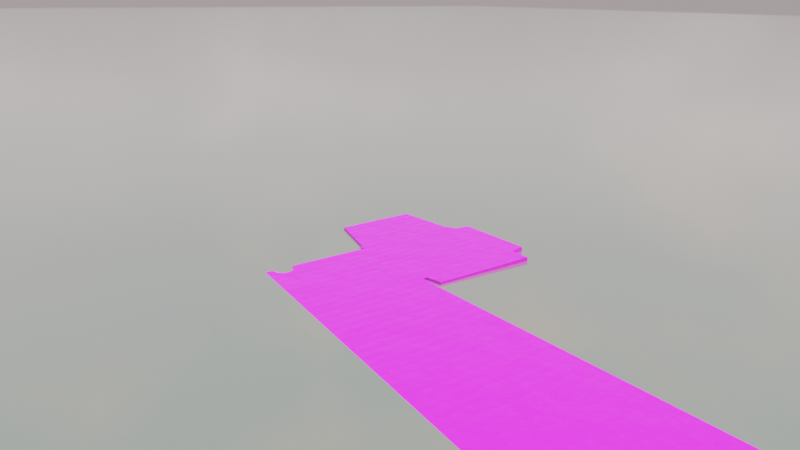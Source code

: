 # Source: untitled.blend  (saved by Blender 4.0.36; exported with 4.5.12 LTS)
import bpy
from mathutils import Matrix  # noqa: F401  (used for matrix-valued properties, if any)

bpy.ops.wm.read_factory_settings(use_empty=True)
scene = bpy.context.scene
scene.name = 'Scene'

# ---- collections
col_collection = bpy.data.collections.new('Collection'); scene.collection.children.link(col_collection)

# ---- images (referenced by path relative to the original .blend; pixels are not part of the script)
import os
ASSET_DIR = os.environ.get("B2B_ASSET_DIR", "")  # directory of the original .blend (textures are referenced by path, not embedded)
HERE = os.path.dirname(os.path.abspath(__file__))  # packed textures are extracted next to this script under _unpacked/

def load_image(name, relpath, width, height, colorspace="sRGB"):
    """Load a texture the original file referenced (path relative to the .blend, or extracted next to this script)."""
    p = next((c for c in (os.path.join(HERE, relpath), os.path.join(ASSET_DIR, relpath)) if relpath and os.path.exists(c)), "")
    if p:
        img = bpy.data.images.load(p, check_existing=True)
        img.name = name
    else:  # same state as the original file: an image datablock whose file is absent (Cycles renders it pink)
        img = bpy.data.images.new(name, width, height)
        img.source = "FILE"
        img.filepath = "//" + (relpath or name)
    img.colorspace_settings.name = colorspace
    return img
img_shallowbox_110x70x60_mm___6zm68cgr_png = load_image('shallowbox-110x70x60_mm___6zm68cgr.png', 'shallowbox-110x70x60_mm___6zm68cgr.png', 1024, 1024, 'sRGB')
img_giftbox_110x70x60_mm___6zpmhckh_png = load_image('giftbox-110x70x60_mm___6zpmhckh.png', 'giftbox-110x70x60_mm___6zpmhckh.png', 1024, 1024, 'sRGB')

# ---- materials (node trees are filled in below, after node groups)
mat_material_001 = bpy.data.materials.new('Material.001')
mat_material_002 = bpy.data.materials.new('Material.002')
mat_material = bpy.data.materials.new('Material')
mat_material_003 = bpy.data.materials.new('Material.003')

# ---- node groups
ng_auto_smooth = bpy.data.node_groups.new('Auto Smooth', 'GeometryNodeTree')
_s = ng_auto_smooth.interface.new_socket(name='Geometry', in_out='OUTPUT', socket_type='NodeSocketGeometry')
_s = ng_auto_smooth.interface.new_socket(name='Geometry', in_out='INPUT', socket_type='NodeSocketGeometry')
_s = ng_auto_smooth.interface.new_socket(name='Angle', in_out='INPUT', socket_type='NodeSocketFloat')
_s.subtype = 'ANGLE'
_s.min_value = 0.0
_s.max_value = 3.142
ng_auto_smooth.is_modifier = True
_N = ng_auto_smooth.nodes; _L = ng_auto_smooth.links
n0 = _N.new('NodeGroupOutput'); n0.name = 'Group Output'; n0.location = (480, -100)
n1 = _N.new('NodeGroupInput'); n1.name = 'Group Input'; n1.location = (-420, -300)
n2 = _N.new('NodeGroupInput'); n2.name = 'Group Input.001'; n2.location = (-60, -100)
n3 = _N.new('GeometryNodeSetShadeSmooth'); n3.name = 'Set Shade Smooth'; n3.location = (120, -100)
n3.domain = 'EDGE'
n4 = _N.new('GeometryNodeSetShadeSmooth'); n4.name = 'Set Shade Smooth.001'; n4.location = (300, -100)
n5 = _N.new('GeometryNodeInputMeshEdgeAngle'); n5.name = 'Edge Angle'; n5.location = (-420, -220)
n6 = _N.new('GeometryNodeInputEdgeSmooth'); n6.name = 'Is Edge Smooth'; n6.location = (-60, -160)
n7 = _N.new('GeometryNodeInputShadeSmooth'); n7.name = 'Is Face Smooth'; n7.location = (-240, -340)
n8 = _N.new('FunctionNodeBooleanMath'); n8.name = 'Boolean Math'; n8.location = (-60, -220)
n9 = _N.new('FunctionNodeCompare'); n9.name = 'Compare'; n9.location = (-240, -180)
n9.operation = 'LESS_EQUAL'
_L.new(n5.outputs[0], n9.inputs[0])
_L.new(n4.outputs[0], n0.inputs[0])
_L.new(n1.outputs[1], n9.inputs[1])
_L.new(n9.outputs[0], n8.inputs[0])
_L.new(n7.outputs[0], n8.inputs[1])
_L.new(n2.outputs[0], n3.inputs[0])
_L.new(n6.outputs[0], n3.inputs[1])
_L.new(n3.outputs[0], n4.inputs[0])
_L.new(n8.outputs[0], n3.inputs[2])
n0.is_active_output = True

# ---- material node trees
mat_material_001.use_nodes = True; mat_material_001.node_tree.nodes.clear()
_N = mat_material_001.node_tree.nodes; _L = mat_material_001.node_tree.links
n0 = _N.new('ShaderNodeOutputMaterial'); n0.name = 'Material Output'; n0.location = (820, 360)
n1 = _N.new('ShaderNodeTexWave'); n1.name = 'Wave Texture'; n1.location = (-620, 400)
n1.inputs[1].default_value = 17.4
n1.inputs[2].default_value = 6.4
n1.inputs[3].default_value = 12.0
n1.inputs[5].default_value = 1.0
n2 = _N.new('ShaderNodeTexNoise'); n2.name = 'Noise Texture'; n2.location = (-620, 60)
n2.inputs[2].default_value = 20.0
n2.inputs[3].default_value = 12.0
n3 = _N.new('ShaderNodeMix'); n3.name = 'Mix'; n3.location = (-380, 300)
n3.data_type = 'RGBA'
n3.blend_type = 'ADD'
n4 = _N.new('ShaderNodeBump'); n4.name = 'Bump'; n4.location = (80, 0)
n4.inputs[0].default_value = 0.05
n4.inputs[1].default_value = 1.0
n4.inputs[2].default_value = 1.0
n5 = _N.new('ShaderNodeBump'); n5.name = 'Bump.001'; n5.location = (300, -20)
n5.inputs[0].default_value = 0.06
n5.inputs[1].default_value = 1.0
n5.inputs[2].default_value = 1.0
n6 = _N.new('ShaderNodeTexCoord'); n6.name = 'Texture Coordinate'; n6.location = (-1233, 353)
n7 = _N.new('ShaderNodeVectorRotate'); n7.name = 'Vector Rotate'; n7.location = (-959, 297)
n7.inputs[3].default_value = 1.571
n8 = _N.new('ShaderNodeValToRGB'); n8.name = 'ColorRamp.001'; n8.location = (178, 260)
while len(n8.color_ramp.elements) > 1: n8.color_ramp.elements.remove(n8.color_ramp.elements[-1])
n8.color_ramp.elements[0].position = 0.0; n8.color_ramp.elements[0].color = (0.1329, 0.1329, 0.1329, 1.0)
_e = n8.color_ramp.elements.new(1.0); _e.color = (1.0, 1.0, 1.0, 1.0)
n9 = _N.new('ShaderNodeValToRGB'); n9.name = 'ColorRamp'; n9.location = (-160, 400)
while len(n9.color_ramp.elements) > 1: n9.color_ramp.elements.remove(n9.color_ramp.elements[-1])
n9.color_ramp.elements[0].position = 0.0; n9.color_ramp.elements[0].color = (0.5044, 0.272, 0.09553, 1.0)
_e = n9.color_ramp.elements.new(1.0); _e.color = (0.5841, 0.314, 0.1095, 1.0)
n10 = _N.new('ShaderNodeBsdfPrincipled'); n10.name = 'Principled BSDF'; n10.location = (520, 440)
n10.distribution = 'GGX'
n10.subsurface_method = 'BURLEY'
n10.inputs[3].default_value = 1.45
n10.inputs[27].default_value = (0.0, 0.0, 0.0, 1.0)
n10.inputs[28].default_value = 1.0
n11 = _N.new('ShaderNodeTexImage'); n11.name = 'Image Texture'; n11.location = (-103, 701)
n11.image = img_shallowbox_110x70x60_mm___6zm68cgr_png
n12 = _N.new('ShaderNodeMix'); n12.name = 'Mix.001'; n12.location = (359, 647)
n12.data_type = 'RGBA'
n12.clamp_factor = False
_L.new(n9.outputs[0], n8.inputs[0])
_L.new(n8.outputs[0], n10.inputs[2])
_L.new(n3.outputs[2], n9.inputs[0])
_L.new(n1.outputs[0], n3.inputs[0])
_L.new(n2.outputs[1], n3.inputs[6])
_L.new(n4.outputs[0], n5.inputs[4])
_L.new(n3.outputs[2], n4.inputs[3])
_L.new(n5.outputs[0], n10.inputs[5])
_L.new(n2.outputs[0], n5.inputs[3])
_L.new(n6.outputs[2], n7.inputs[0])
_L.new(n7.outputs[0], n1.inputs[0])
_L.new(n7.outputs[0], n2.inputs[0])
_L.new(n12.outputs[2], n10.inputs[0])
_L.new(n10.outputs[0], n0.inputs[0])
_L.new(n11.outputs[0], n12.inputs[7])
_L.new(n9.outputs[0], n12.inputs[6])
_L.new(n11.outputs[1], n12.inputs[0])
n0.is_active_output = True
mat_material_002.use_nodes = True; mat_material_002.node_tree.nodes.clear()
_N = mat_material_002.node_tree.nodes; _L = mat_material_002.node_tree.links
n0 = _N.new('ShaderNodeBsdfPrincipled'); n0.name = 'Principled BSDF'; n0.location = (10, 300)
n0.distribution = 'GGX'
n0.subsurface_method = 'BURLEY'
n0.inputs[3].default_value = 1.45
n0.inputs[27].default_value = (0.0, 0.0, 0.0, 1.0)
n0.inputs[28].default_value = 1.0
n1 = _N.new('ShaderNodeOutputMaterial'); n1.name = 'Material Output'; n1.location = (300, 300)
n2 = _N.new('ShaderNodeTexCoord'); n2.name = 'Texture Coordinate'; n2.location = (-872, 256)
n3 = _N.new('ShaderNodeTexImage'); n3.name = 'Image Texture'; n3.location = (-544, 238)
n3.image = img_shallowbox_110x70x60_mm___6zm68cgr_png
_L.new(n0.outputs[0], n1.inputs[0])
_L.new(n2.outputs[2], n3.inputs[0])
_L.new(n3.outputs[0], n0.inputs[0])
n1.is_active_output = True
mat_material.use_nodes = True; mat_material.node_tree.nodes.clear()
_N = mat_material.node_tree.nodes; _L = mat_material.node_tree.links
n0 = _N.new('ShaderNodeBsdfPrincipled'); n0.name = 'Principled BSDF'; n0.location = (10, 300)
n0.inputs[0].default_value = (0.4545, 0.3512, 0.287, 1.0)
n0.inputs[1].default_value = 0.7357
n0.inputs[2].default_value = 0.1283
n0.inputs[3].default_value = 1.45
n1 = _N.new('ShaderNodeOutputMaterial'); n1.name = 'Material Output'; n1.location = (300, 300)
_L.new(n0.outputs[0], n1.inputs[0])
n1.is_active_output = True
mat_material_003.use_nodes = True; mat_material_003.node_tree.nodes.clear()
_N = mat_material_003.node_tree.nodes; _L = mat_material_003.node_tree.links
n0 = _N.new('ShaderNodeOutputMaterial'); n0.name = 'Material Output'; n0.location = (820, 360)
n1 = _N.new('ShaderNodeTexWave'); n1.name = 'Wave Texture'; n1.location = (-620, 400)
n1.inputs[1].default_value = 17.4
n1.inputs[2].default_value = 6.4
n1.inputs[3].default_value = 12.0
n1.inputs[5].default_value = 1.0
n2 = _N.new('ShaderNodeTexNoise'); n2.name = 'Noise Texture'; n2.location = (-620, 60)
n2.inputs[2].default_value = 20.0
n2.inputs[3].default_value = 12.0
n3 = _N.new('ShaderNodeMix'); n3.name = 'Mix'; n3.location = (-380, 300)
n3.data_type = 'RGBA'
n3.blend_type = 'ADD'
n4 = _N.new('ShaderNodeBump'); n4.name = 'Bump'; n4.location = (80, 0)
n4.inputs[0].default_value = 0.05
n4.inputs[1].default_value = 1.0
n4.inputs[2].default_value = 1.0
n5 = _N.new('ShaderNodeBump'); n5.name = 'Bump.001'; n5.location = (300, -20)
n5.inputs[0].default_value = 0.06
n5.inputs[1].default_value = 1.0
n5.inputs[2].default_value = 1.0
n6 = _N.new('ShaderNodeTexCoord'); n6.name = 'Texture Coordinate'; n6.location = (-1233, 353)
n7 = _N.new('ShaderNodeVectorRotate'); n7.name = 'Vector Rotate'; n7.location = (-959, 297)
n7.inputs[3].default_value = 1.571
n8 = _N.new('ShaderNodeValToRGB'); n8.name = 'ColorRamp.001'; n8.location = (178, 260)
while len(n8.color_ramp.elements) > 1: n8.color_ramp.elements.remove(n8.color_ramp.elements[-1])
n8.color_ramp.elements[0].position = 0.0; n8.color_ramp.elements[0].color = (0.1329, 0.1329, 0.1329, 1.0)
_e = n8.color_ramp.elements.new(1.0); _e.color = (1.0, 1.0, 1.0, 1.0)
n9 = _N.new('ShaderNodeValToRGB'); n9.name = 'ColorRamp'; n9.location = (-160, 400)
while len(n9.color_ramp.elements) > 1: n9.color_ramp.elements.remove(n9.color_ramp.elements[-1])
n9.color_ramp.elements[0].position = 0.0; n9.color_ramp.elements[0].color = (0.5044, 0.272, 0.09553, 1.0)
_e = n9.color_ramp.elements.new(1.0); _e.color = (0.5841, 0.314, 0.1095, 1.0)
n10 = _N.new('ShaderNodeBsdfPrincipled'); n10.name = 'Principled BSDF'; n10.location = (520, 440)
n10.distribution = 'GGX'
n10.subsurface_method = 'BURLEY'
n10.inputs[3].default_value = 1.45
n10.inputs[27].default_value = (0.0, 0.0, 0.0, 1.0)
n10.inputs[28].default_value = 1.0
n11 = _N.new('ShaderNodeTexImage'); n11.name = 'Image Texture'; n11.location = (-103, 701)
n11.image = img_giftbox_110x70x60_mm___6zpmhckh_png
n12 = _N.new('ShaderNodeMix'); n12.name = 'Mix.001'; n12.location = (359, 647)
n12.data_type = 'RGBA'
n12.clamp_factor = False
_L.new(n9.outputs[0], n8.inputs[0])
_L.new(n8.outputs[0], n10.inputs[2])
_L.new(n3.outputs[2], n9.inputs[0])
_L.new(n1.outputs[0], n3.inputs[0])
_L.new(n2.outputs[1], n3.inputs[6])
_L.new(n4.outputs[0], n5.inputs[4])
_L.new(n3.outputs[2], n4.inputs[3])
_L.new(n5.outputs[0], n10.inputs[5])
_L.new(n2.outputs[0], n5.inputs[3])
_L.new(n6.outputs[2], n7.inputs[0])
_L.new(n7.outputs[0], n1.inputs[0])
_L.new(n7.outputs[0], n2.inputs[0])
_L.new(n12.outputs[2], n10.inputs[0])
_L.new(n10.outputs[0], n0.inputs[0])
_L.new(n11.outputs[0], n12.inputs[7])
_L.new(n9.outputs[0], n12.inputs[6])
_L.new(n11.outputs[1], n12.inputs[0])
n0.is_active_output = True

# ---- world
world_dynamic_1 = bpy.data.worlds.new('Dynamic_1'); scene.world = world_dynamic_1
world_dynamic_1.use_nodes = True; world_dynamic_1.node_tree.nodes.clear()
_N = world_dynamic_1.node_tree.nodes; _L = world_dynamic_1.node_tree.links
n0 = _N.new('ShaderNodeBackground'); n0.name = 'Scene_Brightness'; n0.location = (6708, 360)
n1 = _N.new('ShaderNodeOutputWorld'); n1.name = 'World Output'; n1.location = (7167, 360)
n2 = _N.new('ShaderNodeTexCoord'); n2.name = 'Texture Coordinate'; n2.location = (244, 1005)
n3 = _N.new('ShaderNodeMapping'); n3.name = 'Mapping'; n3.location = (787, 730)
n3.vector_type = 'NORMAL'
n4 = _N.new('ShaderNodeNormal'); n4.name = 'Sky_normal'; n4.location = (1220, 685)
n5 = _N.new('ShaderNodeValToRGB'); n5.name = 'Color Ramp'; n5.location = (1671, 415)
n5.color_ramp.interpolation = 'EASE'
while len(n5.color_ramp.elements) > 1: n5.color_ramp.elements.remove(n5.color_ramp.elements[-1])
n5.color_ramp.elements[0].position = 0.969; n5.color_ramp.elements[0].color = (0.0, 0.0, 0.0, 1.0)
_e = n5.color_ramp.elements.new(1.0); _e.color = (1.0, 1.0, 1.0, 1.0)
n6 = _N.new('ShaderNodeValToRGB'); n6.name = 'Color Ramp.001'; n6.location = (2197, 415)
n6.color_ramp.interpolation = 'EASE'
while len(n6.color_ramp.elements) > 1: n6.color_ramp.elements.remove(n6.color_ramp.elements[-1])
n6.color_ramp.elements[0].position = 0.991; n6.color_ramp.elements[0].color = (0.0, 0.0, 0.0, 1.0)
_e = n6.color_ramp.elements.new(1.0); _e.color = (1.0, 1.0, 1.0, 1.0)
n7 = _N.new('ShaderNodeValToRGB'); n7.name = 'Color Ramp.002'; n7.location = (2197, 415)
n7.color_ramp.interpolation = 'EASE'
while len(n7.color_ramp.elements) > 1: n7.color_ramp.elements.remove(n7.color_ramp.elements[-1])
n7.color_ramp.elements[0].position = 0.779; n7.color_ramp.elements[0].color = (0.0, 0.0, 0.0, 1.0)
_e = n7.color_ramp.elements.new(1.0); _e.color = (1.0, 1.0, 1.0, 1.0)
n8 = _N.new('ShaderNodeMath'); n8.name = 'Math'; n8.location = (2197, 685)
n8.operation = 'MULTIPLY'
n8.inputs[1].default_value = 0.2
n9 = _N.new('ShaderNodeMath'); n9.name = 'Math.001'; n9.location = (3294, 685)
n9.operation = 'MULTIPLY'
n9.inputs[1].default_value = 2.0
n10 = _N.new('ShaderNodeMath'); n10.name = 'Math.002'; n10.location = (2745, 415)
n10.operation = 'MULTIPLY'
n10.inputs[1].default_value = 40.9
n11 = _N.new('ShaderNodeMath'); n11.name = 'Math.003'; n11.location = (3294, 415)
n11.operation = 'SUBTRACT'
n11.inputs[1].default_value = 1.0
n12 = _N.new('ShaderNodeMixRGB'); n12.name = 'Soft_hard'; n12.location = (3819, 550)
n12.inputs[0].default_value = 1.0
n13 = _N.new('ShaderNodeMixRGB'); n13.name = 'Mix (Legacy)'; n13.location = (3819, 185)
n13.inputs[0].default_value = 0.466
n14 = _N.new('ShaderNodeMixRGB'); n14.name = 'Mix (Legacy).001'; n14.location = (4344, 630)
n14.blend_type = 'MULTIPLY'
n14.inputs[0].default_value = 1.0
n15 = _N.new('ShaderNodeMixRGB'); n15.name = 'Mix (Legacy).002'; n15.location = (4344, 90)
n15.blend_type = 'MULTIPLY'
n15.inputs[0].default_value = 1.0
n16 = _N.new('ShaderNodeMixRGB'); n16.name = 'Mix (Legacy).003'; n16.location = (4782, 610)
n16.inputs[1].default_value = (0.0, 0.0, 0.0, 1.0)
n17 = _N.new('ShaderNodeMixRGB'); n17.name = 'Mix (Legacy).004'; n17.location = (5132, 270)
n17.inputs[1].default_value = (0.0, 0.0, 0.0, 1.0)
n17.inputs[2].default_value = (1.0, 0.82, 0.65, 1.0)
n18 = _N.new('ShaderNodeGamma'); n18.name = 'Gamma'; n18.location = (5132, 610)
n18.inputs[1].default_value = 2.3
n19 = _N.new('ShaderNodeGamma'); n19.name = 'Sun_value'; n19.location = (5524, 610)
n20 = _N.new('ShaderNodeGamma'); n20.name = 'Shadow_color_saturation'; n20.location = (5524, 880)
n21 = _N.new('ShaderNodeMixRGB'); n21.name = 'Mix (Legacy).005'; n21.location = (5941, 610)
n21.blend_type = 'ADD'
n21.inputs[0].default_value = 1.0
n22 = _N.new('ShaderNodeMixRGB'); n22.name = 'Mix (Legacy).006'; n22.location = (5524, 340)
n22.blend_type = 'ADD'
n22.inputs[0].default_value = 1.0
n23 = _N.new('ShaderNodeMixRGB'); n23.name = 'Mix (Legacy).007'; n23.location = (6314, 360)
n24 = _N.new('ShaderNodeLightPath'); n24.name = 'Light Path'; n24.location = (5941, 130)
n25 = _N.new('ShaderNodeMapping'); n25.name = 'Mapping.001'; n25.location = (2197, 1510)
n25.inputs[3].default_value = (1.5, 1.5, 6.0)
n26 = _N.new('ShaderNodeTexNoise'); n26.name = 'Noise Texture'; n26.location = (2745, 1780)
n26.inputs[2].default_value = 3.8
n26.inputs[3].default_value = 2.4
n26.inputs[8].default_value = 0.5
n27 = _N.new('ShaderNodeTexNoise'); n27.name = 'Noise Texture.001'; n27.location = (2745, 1510)
n27.inputs[2].default_value = 2.0
n27.inputs[3].default_value = 10.0
n27.inputs[8].default_value = 0.2
n28 = _N.new('ShaderNodeValToRGB'); n28.name = 'Color Ramp.003'; n28.location = (3294, 1780)
while len(n28.color_ramp.elements) > 1: n28.color_ramp.elements.remove(n28.color_ramp.elements[-1])
n28.color_ramp.elements[0].position = 0.408; n28.color_ramp.elements[0].color = (0.0, 0.0, 0.0, 1.0)
_e = n28.color_ramp.elements.new(0.649); _e.color = (1.0, 1.0, 1.0, 1.0)
n29 = _N.new('ShaderNodeValToRGB'); n29.name = 'Color Ramp.004'; n29.location = (3294, 1510)
while len(n29.color_ramp.elements) > 1: n29.color_ramp.elements.remove(n29.color_ramp.elements[-1])
n29.color_ramp.elements[0].position = 0.408; n29.color_ramp.elements[0].color = (0.0, 0.0, 0.0, 1.0)
_e = n29.color_ramp.elements.new(0.576); _e.color = (1.0, 1.0, 1.0, 1.0)
n30 = _N.new('ShaderNodeValToRGB'); n30.name = 'Color Ramp.005'; n30.location = (3819, 820)
while len(n30.color_ramp.elements) > 1: n30.color_ramp.elements.remove(n30.color_ramp.elements[-1])
n30.color_ramp.elements[0].position = 0.0; n30.color_ramp.elements[0].color = (0.419, 0.419, 0.419, 0.419)
_e = n30.color_ramp.elements.new(0.16); _e.color = (1.0, 1.0, 1.0, 1.0)
_e = n30.color_ramp.elements.new(0.435); _e.color = (1.0, 1.0, 1.0, 1.0)
n31 = _N.new('ShaderNodeValToRGB'); n31.name = 'Color Ramp.006'; n31.location = (4344, 1360)
while len(n31.color_ramp.elements) > 1: n31.color_ramp.elements.remove(n31.color_ramp.elements[-1])
n31.color_ramp.elements[0].position = 0.0; n31.color_ramp.elements[0].color = (0.0, 0.0, 0.0, 0.0)
_e = n31.color_ramp.elements.new(0.187); _e.color = (1.0, 1.0, 1.0, 1.0)
_e = n31.color_ramp.elements.new(0.435); _e.color = (1.0, 1.0, 1.0, 1.0)
n32 = _N.new('ShaderNodeValToRGB'); n32.name = 'Color Ramp.007'; n32.location = (3819, 1090)
while len(n32.color_ramp.elements) > 1: n32.color_ramp.elements.remove(n32.color_ramp.elements[-1])
n32.color_ramp.elements[0].position = 0.0; n32.color_ramp.elements[0].color = (1.0, 1.0, 0.9174, 1.0)
_e = n32.color_ramp.elements.new(0.469); _e.color = (0.0, 0.0, 0.0, 1.0)
n33 = _N.new('ShaderNodeMixRGB'); n33.name = 'Cloud_color'; n33.location = (3819, 1550)
n33.inputs[1].default_value = (1.0, 1.0, 1.0, 1.0)
n33.inputs[2].default_value = (0.0, 0.0, 0.0, 1.0)
n34 = _N.new('ShaderNodeMixRGB'); n34.name = 'Cloud_density'; n34.location = (4344, 1630)
n34.blend_type = 'MULTIPLY'
n34.inputs[0].default_value = 1.0
n35 = _N.new('ShaderNodeMixRGB'); n35.name = 'Mix (Legacy).008'; n35.location = (4782, 1360)
n35.blend_type = 'MULTIPLY'
n35.inputs[0].default_value = 1.0
n36 = _N.new('ShaderNodeMixRGB'); n36.name = 'Sky_and_Horizon_colors'; n36.location = (4344, 1090)
n36.inputs[1].default_value = (0.434, 0.838, 1.0, 1.0)
n36.inputs[2].default_value = (0.962, 0.822, 0.822, 1.0)
n37 = _N.new('ShaderNodeMixRGB'); n37.name = 'Mix (Legacy).009'; n37.location = (4782, 880)
n37.blend_type = 'MULTIPLY'
n37.inputs[0].default_value = 1.0
n38 = _N.new('ShaderNodeMixRGB'); n38.name = 'Cloud_opacity'; n38.location = (5132, 880)
n38.blend_type = 'SCREEN'
n38.inputs[0].default_value = 1.0
n39 = _N.new('ShaderNodeSeparateRGB'); n39.name = 'Separate RGB (Legacy)'; n39.location = (787, 1370)
n40 = _N.new('ShaderNodeMath'); n40.name = 'Math.004'; n40.location = (1220, 1235)
n41 = _N.new('ShaderNodeCombineRGB'); n41.name = 'Combine RGB (Legacy)'; n41.location = (1671, 1510)
n42 = _N.new('ShaderNodeMixRGB'); n42.name = 'Sun_color'; n42.location = (4344, 360)
n42.blend_type = 'MULTIPLY'
n42.inputs[0].default_value = 1.0
n42.inputs[2].default_value = (32.0, 30.0, 30.0, 200.0)
n43 = _N.new('ShaderNodeNormal'); n43.name = 'Normal'; n43.location = (3294, 1070)
_L.new(n0.outputs[0], n1.inputs[0])
_L.new(n8.outputs[0], n9.inputs[0])
_L.new(n10.outputs[0], n11.inputs[0])
_L.new(n7.outputs[0], n8.inputs[0])
_L.new(n6.outputs[0], n10.inputs[0])
_L.new(n9.outputs[0], n12.inputs[1])
_L.new(n11.outputs[0], n12.inputs[2])
_L.new(n9.outputs[0], n13.inputs[1])
_L.new(n6.outputs[0], n13.inputs[2])
_L.new(n12.outputs[0], n14.inputs[1])
_L.new(n13.outputs[0], n15.inputs[1])
_L.new(n14.outputs[0], n16.inputs[0])
_L.new(n15.outputs[0], n17.inputs[0])
_L.new(n21.outputs[0], n23.inputs[1])
_L.new(n22.outputs[0], n23.inputs[2])
_L.new(n24.outputs[0], n23.inputs[0])
_L.new(n18.outputs[0], n19.inputs[0])
_L.new(n16.outputs[0], n18.inputs[0])
_L.new(n23.outputs[0], n0.inputs[0])
_L.new(n25.outputs[0], n27.inputs[0])
_L.new(n25.outputs[0], n26.inputs[0])
_L.new(n42.outputs[0], n16.inputs[2])
_L.new(n29.outputs[0], n33.inputs[0])
_L.new(n33.outputs[0], n34.inputs[1])
_L.new(n28.outputs[0], n34.inputs[2])
_L.new(n31.outputs[0], n35.inputs[2])
_L.new(n32.outputs[0], n36.inputs[0])
_L.new(n36.outputs[0], n37.inputs[2])
_L.new(n30.outputs[0], n37.inputs[1])
_L.new(n37.outputs[0], n38.inputs[1])
_L.new(n34.outputs[0], n35.inputs[1])
_L.new(n35.outputs[0], n38.inputs[2])
_L.new(n20.outputs[0], n21.inputs[1])
_L.new(n38.outputs[0], n20.inputs[0])
_L.new(n30.outputs[0], n14.inputs[2])
_L.new(n19.outputs[0], n21.inputs[2])
_L.new(n26.outputs[0], n28.inputs[0])
_L.new(n27.outputs[0], n29.inputs[0])
_L.new(n43.outputs[1], n30.inputs[0])
_L.new(n43.outputs[1], n32.inputs[0])
_L.new(n43.outputs[1], n31.inputs[0])
_L.new(n41.outputs[0], n25.inputs[0])
_L.new(n2.outputs[0], n43.inputs[0])
_L.new(n30.outputs[0], n15.inputs[2])
_L.new(n2.outputs[0], n39.inputs[0])
_L.new(n39.outputs[1], n41.inputs[1])
_L.new(n39.outputs[2], n41.inputs[2])
_L.new(n39.outputs[0], n40.inputs[1])
_L.new(n40.outputs[0], n41.inputs[0])
_L.new(n4.outputs[1], n5.inputs[0])
_L.new(n5.outputs[0], n6.inputs[0])
_L.new(n4.outputs[1], n7.inputs[0])
_L.new(n3.outputs[0], n4.inputs[0])
_L.new(n2.outputs[0], n3.inputs[0])
_L.new(n38.outputs[0], n22.inputs[1])
_L.new(n17.outputs[0], n22.inputs[2])
n1.is_active_output = True
world_dynamic_1.use_sun_shadow = False
world_dynamic_1.sun_shadow_jitter_overblur = 0.0
world_dynamic_1.cycles.sample_map_resolution = 2048

# ---- cameras
cam_camera = bpy.data.cameras.new('Camera')
cam_camera.lens = 33.0
cam_camera.dof.use_dof = True
cam_camera.dof.aperture_fstop = 2.2
cam_camera_002 = bpy.data.cameras.new('Camera.002')
cam_camera_002.dof.use_dof = True
cam_camera_002.dof.focus_distance = 6.9
cam_camera_002.dof.aperture_fstop = 2.2
cam_camera_002.dof.aperture_blades = 3
cam_camera_002.dof.aperture_ratio = 1.055
cam_camera_001 = bpy.data.cameras.new('Camera.001')
cam_camera_001.lens = 42.0
cam_camera_001.dof.use_dof = True
cam_camera_001.dof.aperture_fstop = 2.2

# ---- meshes
me_plane = bpy.data.meshes.new('Plane')
me_plane.from_pydata([(1.0, -2.076, 0.0), (5.58e-08, -1.943, -7.451e-09), (0.02123, -1.945, -7.451e-09), (0.04164, -1.951, -7.451e-09), (0.06046, -1.961, -7.451e-09), (-2.159, -0.9798, 0.0), (0.1088, -2.052, -7.451e-09), (0.1244, -2.076, -7.451e-09), (-0.1067, -2.031, -7.451e-09), (-2.443, 0.1986, 0.0), (-2.136, 0.2265, 0.0), (-0.09048, -1.991, -7.451e-09), (-0.07695, -1.975, -7.451e-09), (-2.085, -0.9866, 0.0), (-0.06046, -1.961, -7.451e-09), (-1.537, -1.039, 0.0), (-0.04164, -1.951, -7.451e-09), (-1.537, -2.031, 0.0), (1.537, -1.039, 0.0), (2.192, -0.9455, 0.0), (2.443, 0.1986, 0.0), (2.136, 0.2265, 0.0), (2.082, 0.2754, 0.0), (-1.534, 1.314, 0.0), (-0.9963, 1.363, 0.0), (-0.8907, 2.616, 0.0), (0.906, 2.632, 0.0), (-0.9766, 2.73, 9.313e-10), (0.9528, 2.775, 9.313e-10), (0.8816, 2.846, 9.313e-10), (0.837, 2.87, 9.313e-10), (1.0, -0.9866, 0.0), (1.0, 0.2754, 0.0), (-1.0, -2.076, 0.0), (0.07695, -1.975, -7.451e-09), (0.09048, -1.991, -7.451e-09), (-0.02123, -1.945, -7.451e-09), (-0.1005, -2.01, -7.451e-09), (-0.1088, -2.052, -7.451e-09), (-0.1244, -2.076, -7.451e-09), (0.1067, -2.031, -7.451e-09), (0.1005, -2.01, -7.451e-09), (-2.192, -0.9455, 0.0), (-2.443, -0.8775, 0.0), (-2.082, 0.2754, 0.0), (1.537, -2.031, 0.0), (2.159, -0.9798, 0.0), (2.085, -0.9866, 0.0), (2.443, -0.8775, 0.0), (-1.534, 0.3237, 0.0), (1.0, 1.366, 0.0), (-0.9963, 2.632, 0.0), (-0.9032, 2.632, 0.0), (0.8899, 2.616, 0.0), (1.0, 2.632, 0.0), (-0.837, 2.87, 9.313e-10), (-0.7886, 2.885, 9.313e-10), (-0.8816, 2.846, 9.313e-10), (-0.9207, 2.814, 9.313e-10), (-0.9913, 2.682, 9.313e-10), (-0.9528, 2.775, 9.313e-10), (-0.7383, 2.89, 9.313e-10), (0.7886, 2.885, 9.313e-10), (0.9207, 2.814, 9.313e-10), (0.9766, 2.73, 9.313e-10), (0.9913, 2.682, 9.313e-10), (0.7383, 2.89, 9.313e-10), (1.534, 0.3237, 0.0), (1.534, 1.314, 0.0), (-1.0, 0.2754, 0.0), (-1.0, -0.9866, 0.0)], [], [(32, 50, 24, 69), (49, 69, 24, 23), (54, 26, 53, 25, 52, 51, 24, 50), (52, 25, 53, 26, 54, 65, 64, 28, 63, 29, 30, 62, 66, 61, 56, 55, 57, 58, 60, 27, 59, 51), (70, 69, 44, 13), (42, 5, 13, 44, 10, 9, 43), (31, 47, 22, 32), (19, 48, 20, 21, 22, 47, 46), (18, 31, 0, 45), (70, 15, 17, 33), (33, 39, 38, 8, 37, 11, 12, 14, 16, 36, 1, 2, 3, 4, 34, 35, 41, 40, 6, 7, 0, 31, 70), (69, 70, 31, 32), (50, 32, 67, 68)])
_uv = me_plane.uv_layers.new(name='UVMap')
_uv.uv.foreach_set('vector', [0.6722, 0.4572, 0.6721, 0.6332, 0.3284, 0.6334, 0.3278, 0.4573, 0.2346, 0.4642, 0.3278, 0.4573, 0.3284, 0.6334, 0.2346, 0.625, 0.6715, 0.8394, 0.6566, 0.8392, 0.6538, 0.8365, 0.3462, 0.8367, 0.3441, 0.8394, 0.3281, 0.8394, 0.3284, 0.6334, 0.6721, 0.6332, 0.3441, 0.8394, 0.3462, 0.8367, 0.6538, 0.8365, 0.6566, 0.8392, 0.6715, 0.8394, 0.67, 0.8475, 0.6674, 0.8555, 0.6634, 0.863, 0.6579, 0.8695, 0.6512, 0.8749, 0.6435, 0.8788, 0.6352, 0.8813, 0.6266, 0.8821, 0.3724, 0.8821, 0.3637, 0.8813, 0.3554, 0.8788, 0.3478, 0.8749, 0.3411, 0.8695, 0.3356, 0.863, 0.3315, 0.8555, 0.329, 0.8475, 0.3281, 0.8394, 0.3273, 0.2505, 0.3278, 0.4573, 0.1406, 0.4574, 0.1401, 0.2514, 0.1223, 0.2581, 0.1277, 0.2526, 0.1401, 0.2514, 0.1406, 0.4574, 0.1316, 0.4488, 0.07829, 0.4443, 0.07829, 0.2692, 0.6721, 0.2501, 0.8591, 0.2508, 0.8585, 0.4567, 0.6722, 0.4572, 0.8769, 0.2575, 0.9221, 0.2685, 0.9221, 0.4442, 0.8676, 0.4487, 0.8585, 0.4567, 0.8591, 0.2508, 0.8714, 0.2519, 0.7658, 0.2429, 0.6721, 0.2501, 0.6721, 0.07468, 0.7658, 0.08231, 0.3273, 0.2505, 0.2346, 0.2428, 0.2346, 0.08211, 0.3273, 0.07468, 0.3273, 0.07468, 0.479, 0.07468, 0.4816, 0.07814, 0.482, 0.08168, 0.483, 0.08509, 0.4847, 0.08823, 0.4869, 0.09098, 0.4897, 0.09324, 0.4928, 0.09491, 0.4962, 0.09595, 0.4998, 0.0963, 0.5033, 0.09595, 0.5067, 0.09491, 0.5099, 0.09324, 0.5126, 0.09098, 0.5149, 0.08823, 0.5165, 0.08509, 0.5176, 0.08168, 0.5179, 0.07814, 0.5205, 0.07468, 0.6721, 0.07468, 0.6721, 0.2501, 0.3273, 0.2505, 0.3278, 0.4573, 0.3273, 0.2505, 0.6721, 0.2501, 0.6722, 0.4572, 0.6721, 0.6332, 0.6722, 0.4572, 0.7658, 0.4648, 0.7658, 0.6256])
me_plane.materials.append(mat_material_001)
me_plane.materials.append(mat_material_002)
me_plane.use_remesh_fix_poles = True
me_plane.use_remesh_preserve_attributes = False
me_plane.update()
me_plane_002 = bpy.data.meshes.new('Plane.002')
me_plane_002.from_pydata([(-1.0, -1.0, 0.0), (1.0, -1.0, 0.0), (-1.0, 1.0, 0.0), (1.0, 1.0, 0.0)], [], [(0, 1, 3, 2)])
_uv = me_plane_002.uv_layers.new(name='UVMap')
_uv.uv.foreach_set('vector', [0.0, 0.0, 1.0, 0.0, 1.0, 1.0, 0.0, 1.0])
me_plane_002.materials.append(mat_material)
me_plane_002.update()
me_mesh = bpy.data.meshes.new('Mesh')
me_mesh.from_pydata([(0.055, 0.09457, 0.0015), (0.058, 0.03458, 0.0015), (0.007499, 0.09457, 0.0015), (0.007335, 0.09457, 0.0015), (0.006934, 0.09449, 0.0015), (0.006632, 0.09436, 0.0015), (0.00606, 0.0939, 0.0015), (0.005734, 0.09334, 0.0015), (0.00561, 0.09233, 0.0015), (0.005573, 0.09196, 0.0015), (0.005513, 0.0916, 0.0015), (0.005429, 0.09124, 0.0015), (0.004677, 0.08958, 0.0015), (0.004463, 0.08928, 0.0015), (0.003975, 0.08872, 0.0015), (0.002807, 0.08783, 0.0015), (0.002484, 0.08765, 0.0015), (0.002151, 0.0875, 0.0015), (0.001808, 0.08737, 0.0015), (0.001101, 0.08718, 0.0015), (-0.0003728, 0.08709, 0.0015), (-0.0007408, 0.08712, 0.0015), (-0.001104, 0.08718, 0.0015), (-0.0052, 0.09054, 0.0015), (-0.005329, 0.09089, 0.0015), (-0.005435, 0.09124, 0.0015), (-0.005519, 0.09159, 0.0015), (-0.005579, 0.09196, 0.0015), (-0.005656, 0.09302, 0.0015), (-0.005878, 0.09364, 0.0015), (-0.006176, 0.09402, 0.0015), (-0.006784, 0.09443, 0.0015), (-0.007501, 0.09457, 0.0015), (-0.055, -0.09539, 0.0015), (-0.055, -0.0354, 0.0015), (-0.125, 0.09457, 0.0015), (0.055, -0.1654, 0.0015), (0.005323, 0.09089, 0.0015), (0.005043, 0.09021, 0.0015), (0.003704, 0.08847, 0.0015), (0.003418, 0.08823, 0.0015), (0.001458, 0.08727, 0.0015), (0.0007379, 0.08712, 0.0015), (0.0003701, 0.08709, 0.0015), (-0.001812, 0.08737, 0.0015), (-0.002488, 0.08765, 0.0015), (-0.002811, 0.08783, 0.0015), (-0.003123, 0.08802, 0.0015), (-0.003422, 0.08823, 0.0015), (-0.004683, 0.08958, 0.0015), (-0.005616, 0.09233, 0.0015), (-0.055, 0.03458, 0.0015), (-0.055, 0.09457, 0.0015), (0.007092, 0.09453, 0.0015), (0.006781, 0.09443, 0.0015), (0.006489, 0.09428, 0.0015), (0.006355, 0.09419, 0.0015), (0.00623, 0.09408, 0.0015), (0.005797, 0.09349, 0.0015), (0.005666, 0.0931, 0.0015), (0.005622, 0.0927, 0.0015), (-0.005635, 0.09286, 0.0015), (-0.005691, 0.09318, 0.0015), (-0.006065, 0.0939, 0.0015), (-0.00636, 0.09419, 0.0015), (-0.006494, 0.09428, 0.0015), (-0.006938, 0.09449, 0.0015), (0.055, -0.0354, 0.0015), (-0.055, -0.1654, 0.0015), (0.055, 0.03458, 0.0015), (0.005194, 0.09055, 0.0015), (0.004871, 0.08989, 0.0015), (0.004229, 0.08899, 0.0015), (0.003119, 0.08802, 0.0015), (-1.291e-06, 0.08708, 0.0015), (-0.001461, 0.08727, 0.0015), (-0.002154, 0.0875, 0.0015), (-0.003708, 0.08847, 0.0015), (-0.00398, 0.08872, 0.0015), (-0.004234, 0.08899, 0.0015), (-0.004468, 0.08928, 0.0015), (-0.004876, 0.08989, 0.0015), (-0.005049, 0.09021, 0.0015), (0.055, -0.09539, 0.0015), (0.005961, 0.09377, 0.0015), (0.005872, 0.09364, 0.0015), (0.005629, 0.09286, 0.0015), (-0.005628, 0.0927, 0.0015), (-0.00577, 0.09341, 0.0015), (-0.005966, 0.09377, 0.0015), (-0.006636, 0.09436, 0.0015), (-0.007095, 0.09453, 0.0015), (-0.007338, 0.09457, 0.0015), (-0.052, -0.1654, 0.0015), (0.045, -0.1654, 0.0015), (0.039, -0.1594, 0.0015), (-0.039, -0.1594, 0.0015), (0.04642, -0.1763, 0.0015), (0.04859, -0.1749, 0.0015), (0.04907, -0.1744, 0.0015), (0.05032, -0.1729, 0.0015), (0.05097, -0.1718, 0.0015), (0.05191, -0.1687, 0.0015), (0.052, -0.1671, 0.0015), (0.052, -0.1664, 0.0015), (0.052, -0.1659, 0.0015), (0.052, -0.1654, 0.0015), (-0.045, -0.1654, 0.0015), (-0.05198, -0.168, 0.0015), (-0.05191, -0.1687, 0.0015), (-0.05181, -0.1693, 0.0015), (-0.05147, -0.1706, 0.0015), (-0.05124, -0.1712, 0.0015), (-0.05097, -0.1718, 0.0015), (-0.04994, -0.1735, 0.0015), (-0.04952, -0.174, 0.0015), (-0.04907, -0.1744, 0.0015), (-0.04859, -0.1749, 0.0015), (-0.04808, -0.1753, 0.0015), (-0.04755, -0.1757, 0.0015), (-0.04699, -0.176, 0.0015), (-0.04642, -0.1763, 0.0015), (-0.04583, -0.1766, 0.0015), (-0.04522, -0.1768, 0.0015), (-0.0446, -0.177, 0.0015), (-0.04396, -0.1772, 0.0015), (-0.04331, -0.1773, 0.0015), (-0.04266, -0.1774, 0.0015), (-0.042, -0.1774, 0.0015), (-0.04035, -0.1774, 0.0015), (0.04699, -0.176, 0.0015), (0.04755, -0.1757, 0.0015), (0.04952, -0.174, 0.0015), (0.04994, -0.1735, 0.0015), (0.05066, -0.1724, 0.0015), (0.05124, -0.1712, 0.0015), (0.05147, -0.1706, 0.0015), (0.05166, -0.17, 0.0015), (0.0518, -0.1693, 0.0015), (0.05198, -0.168, 0.0015), (-0.052, -0.1674, 0.0015), (-0.05166, -0.17, 0.0015), (-0.05066, -0.1724, 0.0015), (-0.05032, -0.1729, 0.0015), (0.04035, -0.1774, 0.0015), (0.042, -0.1774, 0.0015), (0.04266, -0.1773, 0.0015), (0.04332, -0.1773, 0.0015), (0.04396, -0.1772, 0.0015), (0.0446, -0.177, 0.0015), (0.04522, -0.1768, 0.0015), (0.04583, -0.1766, 0.0015), (0.04808, -0.1753, 0.0015), (0.05976, 0.02459, 0.0015), (0.125, 0.02459, 0.0015), (0.125, 0.09158, 0.0015), (0.125, 0.09457, 0.0015), (0.122, 0.09757, 0.0015), (0.1185, 0.1371, 0.0015), (0.06728, 0.1371, 0.0015), (0.0575, 0.1006, 0.0015), (0.0555, 0.09857, 0.0015), (0.0555, 0.09457, 0.0015), (0.125, 0.03458, 0.0015), (0.125, 0.03758, 0.0015), (-0.0555, 0.09857, 0.0015), (-0.06728, 0.1371, 0.0015), (-0.1186, 0.1371, 0.0015), (-0.05976, 0.02459, 0.0015), (-0.058, 0.03458, 0.0015), (-0.0555, 0.09457, 0.0015), (-0.0575, 0.1006, 0.0015), (-0.122, 0.09757, 0.0015), (-0.125, 0.09158, 0.0015), (-0.135, 0.08981, 0.0015), (-0.135, 0.03935, 0.0015), (-0.125, 0.03758, 0.0015), (-0.125, 0.02459, 0.0015), (-0.125, 0.03458, 0.0015), (0.135, 0.03935, 0.0015), (0.135, 0.08981, 0.0015)], [(69, 1), (68, 93), (169, 51)], [(51, 52, 35, 178), (83, 67, 34, 33), (51, 34, 67, 69), (178, 35, 173, 176), (156, 0, 69, 163), (9, 10, 11, 37, 69, 0, 2, 3, 53, 4, 54, 5, 55, 56, 57, 6, 84, 85, 58, 7, 59, 86, 60, 8), (24, 25, 26, 27, 50, 87, 61, 28, 62, 88, 29, 89, 63, 30, 64, 65, 90, 31, 66, 91, 92, 32, 52, 51, 80, 49, 81, 82, 23), (13, 72, 14, 39, 40, 73, 15, 16, 17, 18, 41, 19, 42, 43, 74, 69, 37, 70, 38, 71, 12), (21, 22, 75, 44, 76, 45, 46, 47, 48, 77, 78, 79, 80, 51, 74, 20), (69, 74, 51), (36, 83, 33, 68, 107, 96, 95, 94), (93, 140, 108, 109, 110, 141, 111, 112, 113, 142, 143, 114, 115, 116, 117, 118, 119, 120, 121, 122, 123, 124, 125, 126, 127, 128, 107), (94, 145, 146, 147, 148, 149, 150, 151, 97, 130, 131, 152, 98, 99, 132, 133, 100, 134, 101, 135, 136, 137, 138, 102, 139, 103, 104, 105, 106), (129, 96, 107, 128), (144, 145, 94, 95), (95, 96, 129, 144), (179, 180, 155, 164), (153, 154, 163, 1), (157, 158, 159, 160, 161, 162, 156), (168, 169, 178, 177), (174, 175, 176, 173), (166, 167, 172, 35, 170, 165, 171)])
_uv = me_mesh.uv_layers.new(name='UVMap')
_uv.uv.foreach_set('vector', [0.3284, 0.6506, 0.3284, 0.8152, 0.1098, 0.8152, 0.1098, 0.6506, 0.6719, 0.2939, 0.6719, 0.4585, 0.3284, 0.4585, 0.3284, 0.2939, 0.3284, 0.6506, 0.3284, 0.4585, 0.6719, 0.4585, 0.6719, 0.6506, 0.1098, 0.6506, 0.1098, 0.8152, 0.1098, 0.807, 0.1098, 0.6588, 0.8906, 0.8152, 0.6719, 0.8152, 0.6719, 0.6506, 0.8906, 0.6506, 0.5176, 0.808, 0.5174, 0.807, 0.5171, 0.8061, 0.5168, 0.8051, 0.6719, 0.6506, 0.6719, 0.8152, 0.5236, 0.8152, 0.5231, 0.8152, 0.5223, 0.8151, 0.5218, 0.815, 0.5213, 0.8148, 0.5209, 0.8146, 0.5204, 0.8144, 0.52, 0.8141, 0.5196, 0.8139, 0.5191, 0.8134, 0.5188, 0.813, 0.5185, 0.8126, 0.5183, 0.8122, 0.5181, 0.8118, 0.5178, 0.8112, 0.5177, 0.8105, 0.5177, 0.8101, 0.5177, 0.809, 0.4835, 0.8051, 0.4832, 0.8061, 0.4829, 0.807, 0.4827, 0.808, 0.4826, 0.809, 0.4826, 0.8101, 0.4826, 0.8105, 0.4825, 0.811, 0.4824, 0.8114, 0.4821, 0.812, 0.4818, 0.8126, 0.4815, 0.813, 0.4812, 0.8134, 0.4809, 0.8137, 0.4803, 0.8141, 0.4799, 0.8144, 0.4794, 0.8146, 0.479, 0.8148, 0.4785, 0.815, 0.478, 0.8151, 0.4772, 0.8152, 0.4767, 0.8152, 0.3284, 0.8152, 0.3284, 0.6506, 0.4862, 0.8007, 0.4855, 0.8015, 0.4849, 0.8024, 0.4844, 0.8032, 0.4839, 0.8042, 0.5141, 0.8007, 0.5134, 0.7999, 0.5126, 0.7991, 0.5117, 0.7985, 0.5108, 0.7978, 0.5099, 0.7972, 0.5089, 0.7967, 0.5079, 0.7962, 0.5069, 0.7958, 0.5058, 0.7955, 0.5047, 0.7952, 0.5036, 0.7949, 0.5025, 0.7948, 0.5013, 0.7947, 0.5001, 0.7946, 0.6719, 0.6506, 0.5168, 0.8051, 0.5164, 0.8042, 0.5159, 0.8032, 0.5154, 0.8024, 0.5148, 0.8015, 0.4978, 0.7948, 0.4967, 0.7949, 0.4956, 0.7952, 0.4945, 0.7954, 0.4934, 0.7958, 0.4924, 0.7962, 0.4914, 0.7967, 0.4904, 0.7972, 0.4895, 0.7978, 0.4886, 0.7984, 0.4877, 0.7991, 0.4869, 0.7999, 0.4862, 0.8007, 0.3284, 0.6506, 0.5001, 0.7946, 0.499, 0.7947, 0.6719, 0.6506, 0.5001, 0.7946, 0.3284, 0.6506, 0.6719, 0.1018, 0.6719, 0.2939, 0.3284, 0.2939, 0.3284, 0.1018, 0.3596, 0.1018, 0.3784, 0.1183, 0.6219, 0.1183, 0.6407, 0.1018, 0.3378, 0.1018, 0.3378, 0.09635, 0.3378, 0.09454, 0.338, 0.09275, 0.3384, 0.09097, 0.3388, 0.08923, 0.3394, 0.08752, 0.3401, 0.08585, 0.341, 0.08423, 0.3419, 0.08265, 0.343, 0.08113, 0.3442, 0.07967, 0.3455, 0.07828, 0.3469, 0.07695, 0.3484, 0.07572, 0.35, 0.07457, 0.3517, 0.07353, 0.3534, 0.07259, 0.3552, 0.07174, 0.357, 0.07101, 0.3589, 0.07038, 0.3609, 0.06986, 0.3629, 0.06945, 0.3649, 0.06916, 0.3669, 0.06898, 0.369, 0.06892, 0.3596, 0.1018, 0.6407, 0.1018, 0.6313, 0.06892, 0.6334, 0.06898, 0.6354, 0.06916, 0.6374, 0.06945, 0.6394, 0.06986, 0.6414, 0.07038, 0.6433, 0.07101, 0.6451, 0.07175, 0.6469, 0.07259, 0.6486, 0.07353, 0.6503, 0.07458, 0.6519, 0.07572, 0.6534, 0.07696, 0.6548, 0.07828, 0.6561, 0.07968, 0.6573, 0.08114, 0.6584, 0.08266, 0.6593, 0.08423, 0.6602, 0.08586, 0.6609, 0.08753, 0.6615, 0.08923, 0.6619, 0.09098, 0.6623, 0.09275, 0.6625, 0.09454, 0.6625, 0.09721, 0.6625, 0.0991, 0.6625, 0.1004, 0.6625, 0.1018, 0.3742, 0.06892, 0.3784, 0.1183, 0.3596, 0.1018, 0.369, 0.06892, 0.6262, 0.06892, 0.6313, 0.06892, 0.6407, 0.1018, 0.6219, 0.1183, 0.6219, 0.1183, 0.3784, 0.1183, 0.3742, 0.06892, 0.6262, 0.06892, 0.9217, 0.6637, 0.9217, 0.8021, 0.8906, 0.807, 0.8906, 0.6588, 0.6868, 0.6231, 0.8906, 0.6231, 0.8906, 0.6506, 0.6813, 0.6506, 0.8812, 0.8234, 0.8704, 0.9318, 0.7103, 0.9318, 0.6797, 0.8317, 0.6735, 0.8262, 0.6735, 0.8152, 0.8906, 0.8152, 0.3135, 0.6231, 0.319, 0.6506, 0.1098, 0.6506, 0.1098, 0.6231, 0.07856, 0.8021, 0.07856, 0.6637, 0.1098, 0.6588, 0.1098, 0.807, 0.29, 0.9318, 0.1299, 0.9318, 0.1191, 0.8234, 0.1098, 0.8152, 0.3268, 0.8152, 0.3268, 0.8262, 0.3206, 0.8317])
me_mesh.materials.append(mat_material_003)
me_mesh.update()
arm_armature = bpy.data.armatures.new('Armature')  # bones are not reproduced
arm_armature_001 = bpy.data.armatures.new('Armature.001')  # bones are not reproduced

# ---- objects
ob_empty = bpy.data.objects.new('Empty', None)
ob_plane = bpy.data.objects.new('Plane', me_plane)
ob_armature = bpy.data.objects.new('Armature', arm_armature)
ob_camera = bpy.data.objects.new('Camera', cam_camera)
ob_plane_001 = bpy.data.objects.new('Plane.001', me_plane_002)
ob_camera_001 = bpy.data.objects.new('Camera.001', cam_camera_002)
ob_camera_002 = bpy.data.objects.new('Camera.002', cam_camera_001)
ob_page_cut_front_left = bpy.data.objects.new('page-cut-front-left', me_mesh)
ob_armature_001 = bpy.data.objects.new('Armature.001', arm_armature_001)

# ---- transforms, parenting, visibility, modifiers, constraints
ob_empty.location = (0.0, 0.0, 0.0)
ob_empty.empty_display_type = 'IMAGE'
ob_empty.empty_display_size = 5.0
ob_plane.parent = ob_armature
ob_plane.matrix_parent_inverse = Matrix(((1.319, -0.0, 0.0, -0.0006675), (0.0, -5.764e-08, -1.319, -0.01375), (-0.0, 1.319, -5.764e-08, 1.642), (-0.0, 0.0, 0.0, 1.0)))
ob_plane.location = (0.0, -0.4439, 0.0)
ob_plane.scale = (0.8125, 0.8125, 0.8125)
ob_plane.hide_render = True
_vg = ob_plane.vertex_groups.new(name='bottom')
_vg.add([31, 32, 69, 70], 1.0, 'REPLACE')
_vg = ob_plane.vertex_groups.new(name='Back')
_vg.add([24, 32, 50, 69], 1.0, 'REPLACE')
_vg = ob_plane.vertex_groups.new(name='Top')
_vg.add([24, 25, 26, 50, 51, 52, 53, 54], 1.0, 'REPLACE')
_vg = ob_plane.vertex_groups.new(name='Tuck')
_vg.add([25, 26, 27, 28, 29, 30, 51, 52, 53, 54, 55, 56, 57, 58, 59, 60, 61, 62, 63, 64, 65, 66], 1.0, 'REPLACE')
_vg = ob_plane.vertex_groups.new(name='glue1')
_vg.add([32, 50, 67, 68], 1.0, 'REPLACE')
_vg = ob_plane.vertex_groups.new(name='glue2')
_vg.add([23, 24, 49, 69], 1.0, 'REPLACE')
_vg = ob_plane.vertex_groups.new(name='Right')
_vg.add([13, 44, 69, 70], 1.0, 'REPLACE')
_vg = ob_plane.vertex_groups.new(name='Right dust flap')
_vg.add([5, 9, 10, 13, 42, 43, 44], 1.0, 'REPLACE')
_vg = ob_plane.vertex_groups.new(name='glue3')
_vg.add([15, 17, 33, 70], 1.0, 'REPLACE')
_vg = ob_plane.vertex_groups.new(name='Front')
_vg.add([0, 1, 2, 3, 4, 6, 7, 8, 11, 12, 14, 16, 31, 33, 34, 35, 36, 37, 38, 39, 40, 41, 70], 1.0, 'REPLACE')
_vg = ob_plane.vertex_groups.new(name='Left')
_vg.add([22, 31, 32, 47], 1.0, 'REPLACE')
_vg = ob_plane.vertex_groups.new(name='Left dust flap')
_vg.add([19, 20, 21, 22, 46, 47, 48], 1.0, 'REPLACE')
_vg = ob_plane.vertex_groups.new(name='glue4')
_vg.add([0, 18, 31, 45], 1.0, 'REPLACE')
_m = ob_plane.modifiers.new('Solidify', 'SOLIDIFY')
_m.thickness = 0.02
_m = ob_plane.modifiers.new('Armature', 'ARMATURE')
_m.object = ob_armature
ob_armature.location = (0.0005062, -1.245, -0.01043)
ob_armature.rotation_euler = (-1.571, 3.142, -0.0)
ob_armature.scale = (0.7584, 0.7584, 0.7584)
ob_camera.location = (-3.484, -5.226, 2.996)
ob_camera.rotation_euler = (1.263, -0.008432, -0.622)
ob_plane_001.location = (-1.981, 13.37, -0.01808)
ob_plane_001.scale = (116.9, 116.9, 116.9)
ob_camera_001.location = (4.195, -6.449, 0.3588)
ob_camera_001.rotation_euler = (1.666, 0.2901, 0.6783)
ob_camera_002.location = (-3.033, 1.92, 1.2)
ob_camera_002.rotation_euler = (1.314, 0.3871, -2.37)
ob_page_cut_front_left.parent = ob_armature_001
ob_page_cut_front_left.location = (-0.008797, -0.003372, -0.001143)
ob_page_cut_front_left.scale = (20.0, 20.0, 20.0)
_vg = ob_page_cut_front_left.vertex_groups.new(name='Bone')
_vg.add([34, 51, 67, 69], 1.0, 'REPLACE')
_vg = ob_page_cut_front_left.vertex_groups.new(name='Bone.001')
_vg.add([33, 34, 67, 83], 1.0, 'REPLACE')
_vg = ob_page_cut_front_left.vertex_groups.new(name='Bone.002')
_vg.add([33, 36, 68, 83], 1.0, 'REPLACE')
_vg = ob_page_cut_front_left.vertex_groups.new(name='Bone.003')
_vg.add([93, 94, 95, 96, 97, 98, 99, 100, 101, 102, 103, 104, 105, 106, 107, 108, 109, 110, 111, 112, 113, 114, 115, 116, 117, 118, 119, 120, 121, 122, 123, 124, 125, 126, 127, 128, 129, 130, 131, 132, 133, 134, 135, 136, 137, 138, 139, 140, 141, 142, 143, 144, 145, 146, 147, 148, 149, 150, 151, 152], 1.0, 'REPLACE')
_vg = ob_page_cut_front_left.vertex_groups.new(name='Bone.005')
_vg.add([0, 2, 3, 4, 5, 6, 7, 8, 9, 10, 11, 12, 13, 14, 15, 16, 17, 18, 19, 20, 21, 22, 23, 24, 25, 26, 27, 28, 29, 30, 31, 32, 37, 38, 39, 40, 41, 42, 43, 44, 45, 46, 47, 48, 49, 50, 51, 52, 53, 54, 55, 56, 57, 58, 59, 60, 61, 62, 63, 64, 65, 66, 69, 70, 71, 72, 73, 74, 75, 76, 77, 78, 79, 80, 81, 82, 84, 85, 86, 87, 88, 89, 90, 91, 92], 1.0, 'REPLACE')
_vg = ob_page_cut_front_left.vertex_groups.new(name='Bone.006')
_vg.add([35, 51, 52, 169, 178], 1.0, 'REPLACE')
_vg = ob_page_cut_front_left.vertex_groups.new(name='Bone.007')
_vg.add([173, 174, 175, 176], 1.0, 'REPLACE')
_vg = ob_page_cut_front_left.vertex_groups.new(name='Bone.008')
_vg.add([168, 169, 177, 178], 1.0, 'REPLACE')
_vg = ob_page_cut_front_left.vertex_groups.new(name='Bone.009')
_vg.add([35, 165, 166, 167, 170, 171, 172], 1.0, 'REPLACE')
_vg = ob_page_cut_front_left.vertex_groups.new(name='Bone.010')
_vg.add([0, 1, 69, 163], 1.0, 'REPLACE')
_vg = ob_page_cut_front_left.vertex_groups.new(name='Bone.011')
_vg.add([155, 164, 179, 180], 1.0, 'REPLACE')
_vg = ob_page_cut_front_left.vertex_groups.new(name='Bone.012')
_vg.add([1, 153, 154, 163], 1.0, 'REPLACE')
_vg = ob_page_cut_front_left.vertex_groups.new(name='Bone.013')
_vg.add([156, 157, 158, 159, 160, 161, 162], 1.0, 'REPLACE')
_m = ob_page_cut_front_left.modifiers.new('Armature', 'ARMATURE')
_m.object = ob_armature_001
_m = ob_page_cut_front_left.modifiers.new('Solidify', 'SOLIDIFY')
_m.thickness = 0.003
_m = ob_page_cut_front_left.modifiers.new('Auto Smooth', 'NODES')
_m.node_group = ng_auto_smooth
_gi = [s.identifier for s in ng_auto_smooth.interface.items_tree if s.item_type == 'SOCKET' and s.in_out == 'INPUT']
_m[_gi[1]] = 3.142  # Angle
ob_armature_001.location = (0.0003345, -3.254e-05, -0.04036)
ob_armature_001.rotation_euler = (-0.001584, -0.01663, -0.001983)
cam_camera.dof.focus_object = ob_plane
cam_camera_001.dof.focus_object = ob_plane

# ---- collection membership
scene.collection.objects.link(ob_empty)
scene.collection.objects.link(ob_plane)
scene.collection.objects.link(ob_armature)
scene.collection.objects.link(ob_camera)
scene.collection.objects.link(ob_plane_001)
scene.collection.objects.link(ob_camera_001)
scene.collection.objects.link(ob_camera_002)
scene.collection.objects.link(ob_page_cut_front_left)
scene.collection.objects.link(ob_armature_001)

# ---- scene / render settings (as saved in the file)
scene.camera = ob_camera
scene.frame_start = 1; scene.frame_end = 250; scene.frame_set(30)
scene.render.engine = 'CYCLES'
scene.render.resolution_x = 3413
scene.render.resolution_y = 1920
scene.cycles.samples = 64
scene.cycles.sampling_pattern = 'TABULATED_SOBOL'
scene.cycles.use_adaptive_sampling = False
scene.cycles.use_light_tree = False
scene.view_settings.view_transform = 'Filmic'
bpy.context.view_layer.update()

# ---- added for rendering (the .blend has no usable light): sun
light_auto_sun = bpy.data.lights.new('AutoSun', 'SUN')
light_auto_sun.energy = 3.0
light_auto_sun.angle = 0.0523599
ob_auto_sun = bpy.data.objects.new('AutoSun', light_auto_sun)
scene.collection.objects.link(ob_auto_sun)
ob_auto_sun.rotation_euler = (0.872665, 0.174533, 0.523599)
bpy.context.view_layer.update()
